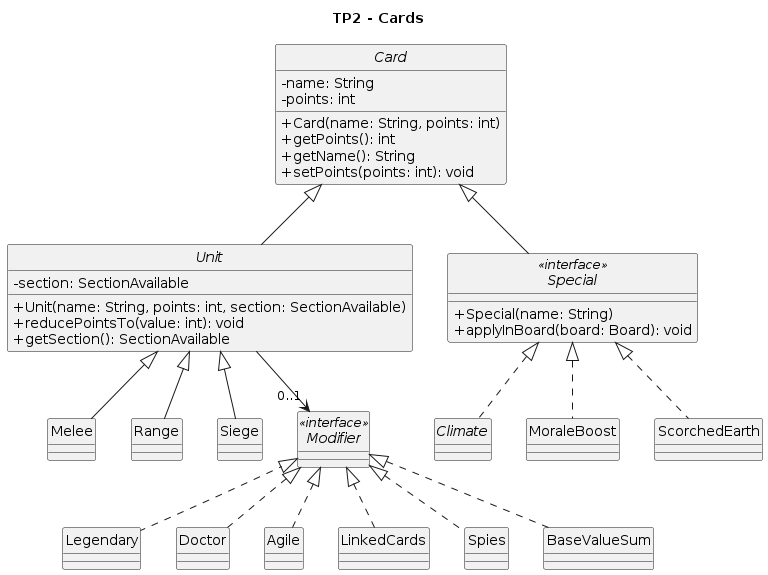

The diagram above was rendered by PlantUML. Its source (embedded in the PNG):
@startuml Diagrama de Clases

skinparam monochrome true
hide circle
skinparam classAttributeIconSize 0

title TP2 - Cards

abstract class Card {
    - name: String
    - points: int
    + Card(name: String, points: int)
    + getPoints(): int
    + getName(): String
    + setPoints(points: int): void
}

abstract class Unit {
    - section: SectionAvailable
    + Unit(name: String, points: int, section: SectionAvailable)
    + reducePointsTo(value: int): void
    + getSection(): SectionAvailable
}

interface Special <<interface>> {
    + Special(name: String)
    + applyInBoard(board: Board): void
}

class Melee
class Range
class Siege 

abstract class Climate
class MoraleBoost
class ScorchedEarth

interface Modifier <<interface>>
class Legendary
class Doctor
class Agile
class LinkedCards
class Spies
class BaseValueSum

Card <|-- Unit
Card <|-- Special
Modifier <|.. Legendary
Modifier <|.. Doctor 
Modifier <|.. Agile 
Modifier <|.. LinkedCards
Modifier <|.. Spies 
Modifier <|.. BaseValueSum

Unit --> "0..1" Modifier
Unit <|-- Melee
Unit <|-- Range
Unit <|-- Siege
Special <|.. Climate
Special <|.. MoraleBoost
Special <|.. ScorchedEarth

@enduml